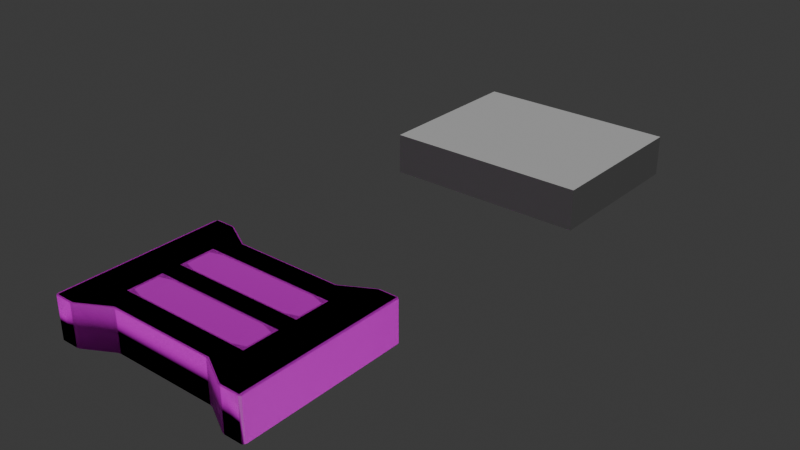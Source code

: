# Source: FM-006_IronCast.blend  (saved by Blender 4.2.67; exported with 4.5.12 LTS)
import bpy
from mathutils import Matrix  # noqa: F401  (used for matrix-valued properties, if any)

bpy.ops.wm.read_factory_settings(use_empty=True)
scene = bpy.context.scene
scene.name = 'Scene'

# ---- collections
col_collection = bpy.data.collections.new('Collection'); scene.collection.children.link(col_collection)
col_export = bpy.data.collections.new('Export'); scene.collection.children.link(col_export)

# ---- images (referenced by path relative to the original .blend; pixels are not part of the script)
import os
ASSET_DIR = os.environ.get("B2B_ASSET_DIR", "")  # directory of the original .blend (textures are referenced by path, not embedded)
HERE = os.path.dirname(os.path.abspath(__file__))  # packed textures are extracted next to this script under _unpacked/

def load_image(name, relpath, width, height, colorspace="sRGB"):
    """Load a texture the original file referenced (path relative to the .blend, or extracted next to this script)."""
    p = next((c for c in (os.path.join(HERE, relpath), os.path.join(ASSET_DIR, relpath)) if relpath and os.path.exists(c)), "")
    if p:
        img = bpy.data.images.load(p, check_existing=True)
        img.name = name
    else:  # same state as the original file: an image datablock whose file is absent (Cycles renders it pink)
        img = bpy.data.images.new(name, width, height)
        img.source = "FILE"
        img.filepath = "//" + (relpath or name)
    img.colorspace_settings.name = colorspace
    return img
img_metalmachinarytrimdiffuse_png = load_image('MetalMachinaryTrimDiffuse.png', 'MetalMachinaryTrimDiffuse.png', 1024, 1024, 'sRGB')

# ---- materials (node trees are filled in below, after node groups)
mat_material_001 = bpy.data.materials.new('Material.001')
mat_material = bpy.data.materials.new('Material')

# ---- material node trees
mat_material_001.use_nodes = True; mat_material_001.node_tree.nodes.clear()
_N = mat_material_001.node_tree.nodes; _L = mat_material_001.node_tree.links
n0 = _N.new('ShaderNodeTexImage'); n0.name = 'Image Texture'; n0.location = (-253, 155)
n0.image = img_metalmachinarytrimdiffuse_png
n1 = _N.new('ShaderNodeBsdfPrincipled'); n1.name = 'Principled BSDF'; n1.location = (22, 175)
n2 = _N.new('ShaderNodeOutputMaterial'); n2.name = 'Material Output'; n2.location = (326, 174)
_L.new(n0.outputs[0], n1.inputs[0])
_L.new(n1.outputs[0], n2.inputs[0])
n2.is_active_output = True
mat_material.use_nodes = True; mat_material.node_tree.nodes.clear()
_N = mat_material.node_tree.nodes; _L = mat_material.node_tree.links
n0 = _N.new('ShaderNodeBsdfPrincipled'); n0.name = 'Principled BSDF'; n0.location = (10, 300)
n1 = _N.new('ShaderNodeOutputMaterial'); n1.name = 'Material Output'; n1.location = (300, 300)
n2 = _N.new('ShaderNodeTexImage'); n2.name = 'Image Texture'; n2.location = (-350, 231)
n2.image = img_metalmachinarytrimdiffuse_png
_L.new(n0.outputs[0], n1.inputs[0])
_L.new(n2.outputs[0], n0.inputs[0])
n1.is_active_output = True

# ---- world
world_world = bpy.data.worlds.new('World'); scene.world = world_world
world_world.use_nodes = True; world_world.node_tree.nodes.clear()
_N = world_world.node_tree.nodes; _L = world_world.node_tree.links
n0 = _N.new('ShaderNodeOutputWorld'); n0.name = 'World Output'; n0.location = (300, 300)
n1 = _N.new('ShaderNodeBackground'); n1.name = 'Background'; n1.location = (10, 300)
n1.inputs[0].default_value = (0.05088, 0.05088, 0.05088, 1.0)
_L.new(n1.outputs[0], n0.inputs[0])
n0.is_active_output = True
world_world.color = (0.05088, 0.05088, 0.05088)
world_world.sun_shadow_jitter_overblur = 0.0

# ---- lights
light_sun = bpy.data.lights.new('Sun', 'SUN')
light_sun.energy = 1.0

# ---- meshes
me_cube = bpy.data.meshes.new('Cube')
me_cube.from_pydata([(-1.0, -1.0, 1.192e-07), (-1.0, -1.0, 2.0), (-1.0, 1.0, 1.192e-07), (-1.0, 1.0, 2.0), (1.0, -1.0, 1.192e-07), (1.0, -1.0, 2.0), (1.0, 1.0, 1.192e-07), (1.0, 1.0, 2.0)], [], [(0, 1, 3, 2), (2, 3, 7, 6), (6, 7, 5, 4), (4, 5, 1, 0), (2, 6, 4, 0), (7, 3, 1, 5)])
_uv = me_cube.uv_layers.new(name='UVMap')
_uv.uv.foreach_set('vector', [0.375, 0.0, 0.625, 0.0, 0.625, 0.25, 0.375, 0.25, 0.375, 0.25, 0.625, 0.25, 0.625, 0.5, 0.375, 0.5, 0.375, 0.5, 0.625, 0.5, 0.625, 0.75, 0.375, 0.75, 0.375, 0.75, 0.625, 0.75, 0.625, 1.0, 0.375, 1.0, 0.125, 0.5, 0.375, 0.5, 0.375, 0.75, 0.125, 0.75, 0.625, 0.5, 0.875, 0.5, 0.875, 0.75, 0.625, 0.75])
me_cube.update()
me_cube_002 = bpy.data.meshes.new('Cube.002')
me_cube_002.from_pydata([(-0.98, 0.6, 1.192e-07), (-0.98, 0.2, 1.192e-07), (-0.98, -0.2, 1.192e-07), (-0.98, -0.6, 1.192e-07), (-1.0, -0.588, 0.02), (-1.0, -0.196, 0.02), (-1.0, 0.196, 0.02), (-1.0, 0.588, 0.02), (-0.98, -0.6, 2.0), (-0.98, -0.2, 2.0), (-0.98, 0.2, 2.0), (-0.98, 0.6, 2.0), (-1.0, 0.588, 1.98), (-1.0, 0.196, 1.98), (-1.0, -0.196, 1.98), (-1.0, -0.588, 1.98), (0.98, -0.6, 1.192e-07), (0.98, -0.2, 1.192e-07), (0.98, 0.2, 1.192e-07), (0.98, 0.6, 1.192e-07), (1.0, 0.588, 0.02), (1.0, 0.196, 0.02), (1.0, -0.196, 0.02), (1.0, -0.588, 0.02), (0.98, 0.6, 2.0), (0.98, 0.2, 2.0), (0.98, -0.2, 2.0), (0.98, -0.6, 2.0), (1.0, -0.588, 1.98), (1.0, -0.196, 1.98), (1.0, 0.196, 1.98), (1.0, 0.588, 1.98), (-0.7975, 0.6, 1.192e-07), (-0.7975, 0.2, 1.192e-07), (-0.7975, -0.2, 1.192e-07), (-0.7975, -0.6, 1.192e-07), (-0.5096, 0.48, 1.192e-07), (-0.5096, 0.16, 1.192e-07), (-0.5096, -0.16, 1.192e-07), (-0.5096, -0.48, 1.192e-07), (0.5096, 0.48, 1.192e-07), (0.5096, 0.16, 1.192e-07), (0.5096, -0.16, 1.192e-07), (0.5096, -0.48, 1.192e-07), (0.7975, 0.6, 1.192e-07), (0.7975, 0.2, 1.192e-07), (0.7975, -0.2, 1.192e-07), (0.7975, -0.6, 1.192e-07), (0.7975, 0.6, 2.0), (0.7975, 0.2, 2.0), (0.7975, -0.2, 2.0), (0.7975, -0.6, 2.0), (-0.7975, 0.6, 2.0), (-0.7975, 0.2, 2.0), (-0.7975, -0.2, 2.0), (-0.7975, -0.6, 2.0), (-0.785, -0.9913, 0.01531), (-0.8128, -1.0, 0.01579), (-0.7975, -0.9836, 1.192e-07), (-0.4943, -0.8, 0.01531), (-0.5222, -0.8087, 0.01531), (-0.5096, -0.7836, 1.192e-07), (0.4943, -0.8, 0.01531), (0.5096, -0.7836, 1.192e-07), (0.5222, -0.8087, 0.01531), (0.785, -0.9913, 0.01531), (0.7975, -0.9836, 1.192e-07), (0.8128, -1.0, 0.01579), (0.785, 0.9913, 0.01531), (0.8128, 1.0, 0.01579), (0.7975, 0.9836, 1.192e-07), (0.5096, 0.7836, 1.192e-07), (0.4943, 0.8, 0.01531), (0.5222, 0.8087, 0.01531), (-0.5222, 0.8087, 0.01531), (-0.4943, 0.8, 0.01531), (-0.5096, 0.7836, 1.192e-07), (-0.8128, 1.0, 0.01579), (-0.785, 0.9913, 0.01531), (-0.7975, 0.9836, 1.192e-07), (-0.98, -0.9837, 1.192e-07), (-0.98, -1.0, 0.01581), (-1.0, -0.9592, 0.02), (-1.0, -0.98, 0.04084), (-0.98, -0.9837, 1.388e-07), (-0.98, -1.0, 0.01583), (-1.0, -0.98, 0.04084), (-1.0, -0.9592, 0.02), (-0.98, -1.0, 1.984), (-0.98, -0.9837, 2.0), (-1.0, -0.98, 1.959), (-1.0, -0.9592, 1.98), (-0.98, -0.9837, 2.0), (-1.0, -0.9592, 1.98), (-1.0, -0.98, 1.959), (-0.98, -1.0, 1.984), (-1.0, 0.98, 0.04084), (-1.0, 0.9592, 0.02), (-0.98, 0.9837, 1.192e-07), (-0.98, 1.0, 0.01581), (-0.98, 1.0, 0.01583), (-0.98, 0.9837, 1.451e-07), (-1.0, 0.9592, 0.02), (-1.0, 0.98, 0.04084), (-0.98, 0.9837, 2.0), (-0.98, 1.0, 1.984), (-1.0, 0.9592, 1.98), (-1.0, 0.98, 1.959), (-0.98, 0.9837, 2.0), (-0.98, 1.0, 1.984), (-1.0, 0.98, 1.959), (-1.0, 0.9592, 1.98), (1.0, -0.98, 0.04084), (1.0, -0.9592, 0.02), (0.98, -0.9837, 1.192e-07), (0.98, -1.0, 0.01581), (0.98, -1.0, 0.01583), (0.98, -0.9837, 1.451e-07), (1.0, -0.9592, 0.02), (1.0, -0.98, 0.04084), (0.98, -1.0, 1.984), (0.98, -0.9837, 2.0), (1.0, -0.9592, 1.98), (1.0, -0.98, 1.959), (0.98, -0.9837, 2.0), (0.98, -1.0, 1.984), (1.0, -0.98, 1.959), (1.0, -0.9592, 1.98), (1.0, 0.9592, 0.02), (1.0, 0.98, 0.04084), (0.98, 0.9837, 1.192e-07), (0.98, 1.0, 0.01581), (1.0, 0.9592, 0.02), (0.98, 0.9837, 1.383e-07), (0.98, 1.0, 0.01583), (1.0, 0.98, 0.04084), (1.0, 0.98, 1.959), (1.0, 0.9592, 1.98), (0.98, 1.0, 1.984), (0.98, 0.9837, 2.0), (1.0, 0.9592, 1.98), (1.0, 0.98, 1.959), (0.98, 1.0, 1.984), (0.98, 0.9837, 2.0), (0.8128, -1.0, 1.984), (0.7975, -0.9836, 2.0), (0.785, -0.9913, 1.985), (0.4943, -0.8, 1.985), (0.5222, -0.8087, 1.985), (0.5096, -0.7836, 2.0), (-0.5222, -0.8087, 1.985), (-0.4943, -0.8, 1.985), (-0.5096, -0.7836, 2.0), (-0.785, -0.9913, 1.985), (-0.7975, -0.9836, 2.0), (-0.8128, -1.0, 1.984), (0.8128, 1.0, 1.984), (0.785, 0.9913, 1.985), (0.7975, 0.9836, 2.0), (0.5222, 0.8087, 1.985), (0.4943, 0.8, 1.985), (0.5096, 0.7836, 2.0), (-0.4943, 0.8, 1.985), (-0.5222, 0.8087, 1.985), (-0.5096, 0.7836, 2.0), (-0.7975, 0.9836, 2.0), (-0.785, 0.9913, 1.985), (-0.8128, 1.0, 1.984), (-1.0, -0.588, 0.02), (-0.98, -0.6, 1.383e-07), (-1.0, -0.196, 0.02), (-0.98, -0.2, 1.39e-07), (-1.0, 0.196, 0.02), (-0.98, 0.2, 1.397e-07), (-0.98, 0.6, 1.388e-07), (-1.0, 0.588, 0.02), (-1.0, 0.588, 1.98), (-0.98, 0.6, 2.0), (-1.0, 0.196, 1.98), (-0.98, 0.2, 2.0), (-1.0, -0.196, 1.98), (-0.98, -0.2, 2.0), (-0.98, -0.6, 2.0), (-1.0, -0.588, 1.98), (1.0, 0.588, 0.02), (0.98, 0.6, 1.383e-07), (1.0, 0.196, 0.02), (0.98, 0.2, 1.39e-07), (1.0, -0.196, 0.02), (0.98, -0.2, 1.397e-07), (0.98, -0.6, 1.388e-07), (1.0, -0.588, 0.02), (1.0, -0.588, 1.98), (0.98, -0.6, 2.0), (1.0, -0.196, 1.98), (0.98, -0.2, 2.0), (1.0, 0.196, 1.98), (0.98, 0.2, 2.0), (0.98, 0.6, 2.0), (1.0, 0.588, 1.98), (0.6115, 0.4647, 1.985), (0.6299, 0.5304, 2.0), (0.4943, 0.512, 1.985), (0.6115, 0.1753, 1.985), (0.4943, 0.128, 1.985), (0.6299, 0.1096, 2.0), (0.6115, -0.1753, 1.985), (0.6299, -0.1096, 2.0), (0.4943, -0.128, 1.985), (0.6115, -0.4647, 1.985), (0.4943, -0.512, 1.985), (0.6299, -0.5304, 2.0), (-0.6115, 0.4647, 1.985), (-0.4943, 0.512, 1.985), (-0.6299, 0.5304, 2.0), (-0.6115, 0.1753, 1.985), (-0.6299, 0.1096, 2.0), (-0.4943, 0.128, 1.985), (-0.6115, -0.1753, 1.985), (-0.4943, -0.128, 1.985), (-0.6299, -0.1096, 2.0), (-0.6115, -0.4647, 1.985), (-0.6299, -0.5304, 2.0), (-0.4943, -0.512, 1.985), (0.5096, 0.4647, 1.985), (0.4943, 0.48, 1.985), (0.4943, 0.4647, 1.969), (0.5096, 0.1753, 1.985), (0.4943, 0.1753, 1.969), (0.4943, 0.16, 1.985), (0.5096, -0.1753, 1.985), (0.4943, -0.16, 1.985), (0.4943, -0.1753, 1.969), (0.5096, -0.4647, 1.985), (0.4943, -0.4647, 1.969), (0.4943, -0.48, 1.985), (-0.5096, 0.4647, 1.985), (-0.4943, 0.4647, 1.969), (-0.4943, 0.48, 1.985), (-0.5096, 0.1753, 1.985), (-0.4943, 0.16, 1.985), (-0.4943, 0.1753, 1.969), (-0.5096, -0.1753, 1.985), (-0.4943, -0.1753, 1.969), (-0.4943, -0.16, 1.985), (-0.5096, -0.4647, 1.985), (-0.4943, -0.48, 1.985), (-0.4943, -0.4647, 1.969)], [], [(62, 147, 151, 59), (126, 119, 112, 123), (35, 39, 61, 58), (93, 183, 15, 91), (110, 103, 96, 107), (76, 71, 40, 36), (81, 88, 95, 85), (89, 8, 182, 92), (86, 94, 90, 83), (82, 83, 90, 91, 15, 4), (176, 111, 106, 12), (118, 191, 23, 113), (165, 104, 11, 52), (98, 0, 174, 101), (184, 132, 128, 20), (140, 199, 31, 137), (142, 134, 131, 138), (19, 130, 133, 185), (192, 127, 122, 28), (128, 129, 136, 137, 31, 20), (27, 51, 145, 121), (114, 16, 190, 117), (71, 70, 44, 40), (57, 155, 88, 81), (65, 146, 148, 64), (115, 120, 144, 67), (3, 80, 84, 169), (98, 79, 32, 0), (79, 76, 36, 32), (70, 130, 19, 44), (27, 121, 124, 193), (211, 222, 152, 149), (222, 55, 154, 152), (158, 161, 201, 48), (47, 16, 114, 66), (43, 47, 66, 63), (39, 43, 63, 61), (3, 35, 58, 80), (2, 3, 169, 171), (216, 53, 54, 220), (218, 221, 245, 242), (226, 237, 241, 228), (164, 165, 52, 214), (49, 205, 207, 50), (217, 204, 229, 240), (223, 210, 235, 246), (161, 164, 214, 201), (202, 213, 238, 225), (205, 216, 220, 207), (208, 219, 244, 231), (51, 211, 149, 145), (24, 48, 49, 25), (25, 49, 50, 26), (26, 50, 51, 27), (73, 159, 157, 68), (40, 44, 45, 41), (41, 45, 46, 42), (42, 46, 47, 43), (75, 162, 160, 72), (36, 40, 41, 37), (37, 41, 42, 38), (38, 42, 43, 39), (78, 166, 163, 74), (32, 36, 37, 33), (33, 37, 38, 34), (34, 38, 39, 35), (69, 156, 138, 131), (44, 19, 18, 45), (45, 18, 17, 46), (46, 17, 16, 47), (139, 24, 198, 143), (48, 201, 205, 49), (24, 25, 197, 198), (25, 26, 195, 197), (139, 158, 48, 24), (199, 196, 30, 31), (196, 194, 29, 30), (194, 192, 28, 29), (23, 28, 122, 123, 112, 113), (26, 27, 193, 195), (16, 17, 189, 190), (17, 18, 187, 189), (120, 115, 116, 125), (191, 188, 22, 23), (188, 186, 21, 22), (186, 184, 20, 21), (102, 175, 7, 97), (18, 19, 185, 187), (8, 9, 181, 182), (9, 10, 179, 181), (55, 8, 89, 154), (183, 180, 14, 15), (180, 178, 13, 14), (178, 176, 12, 13), (7, 12, 106, 107, 96, 97), (10, 11, 177, 179), (0, 1, 173, 174), (1, 2, 171, 173), (105, 99, 100, 109), (175, 172, 6, 7), (172, 170, 5, 6), (170, 168, 4, 5), (168, 87, 82, 4), (4, 15, 14, 5), (5, 14, 13, 6), (6, 13, 12, 7), (11, 104, 108, 177), (52, 11, 10, 53), (53, 10, 9, 54), (54, 9, 8, 55), (99, 105, 167, 77), (0, 32, 33, 1), (1, 33, 34, 2), (2, 34, 35, 3), (136, 129, 135, 141), (20, 31, 30, 21), (21, 30, 29, 22), (22, 29, 28, 23), (232, 243, 247, 234), (212, 215, 239, 236), (50, 207, 211, 51), (209, 206, 230, 233), (220, 54, 55, 222), (203, 200, 224, 227), (214, 52, 53, 216), (56, 57, 58), (59, 60, 61), (62, 63, 64), (65, 66, 67), (68, 69, 70), (71, 72, 73), (74, 75, 76), (77, 78, 79), (84, 85, 86, 87), (92, 93, 94, 95), (100, 101, 102, 103), (108, 109, 110, 111), (116, 117, 118, 119), (124, 125, 126, 127), (132, 133, 134, 135), (140, 141, 142, 143), (144, 145, 146), (147, 148, 149), (150, 151, 152), (153, 154, 155), (156, 157, 158), (159, 160, 161), (162, 163, 164), (165, 166, 167), (200, 201, 202), (203, 204, 205), (206, 207, 208), (209, 210, 211), (212, 213, 214), (215, 216, 217), (218, 219, 220), (221, 222, 223), (224, 225, 226), (227, 228, 229), (230, 231, 232), (233, 234, 235), (236, 237, 238), (239, 240, 241), (242, 243, 244), (245, 246, 247), (152, 154, 153, 150), (149, 152, 151, 147), (121, 145, 144, 120), (62, 59, 61, 63), (65, 64, 63, 66), (115, 67, 66, 114), (99, 77, 79, 98), (73, 68, 70, 71), (78, 74, 76, 79), (75, 72, 71, 76), (145, 149, 148, 146), (60, 56, 58, 61), (100, 99, 98, 101), (81, 85, 84, 80), (175, 102, 101, 174), (96, 103, 102, 97), (86, 83, 82, 87), (89, 92, 95, 88), (94, 86, 85, 95), (93, 91, 90, 94), (105, 109, 108, 104), (183, 93, 92, 182), (110, 107, 106, 111), (103, 110, 109, 100), (140, 137, 136, 141), (128, 132, 135, 129), (134, 142, 141, 135), (139, 143, 142, 138), (133, 130, 131, 134), (116, 115, 114, 117), (191, 118, 117, 190), (112, 119, 118, 113), (120, 125, 124, 121), (199, 140, 143, 198), (126, 123, 122, 127), (119, 126, 125, 116), (69, 131, 130, 70), (57, 81, 80, 58), (154, 89, 88, 155), (167, 105, 104, 165), (138, 156, 158, 139), (157, 159, 161, 158), (160, 162, 164, 161), (163, 166, 165, 164), (166, 78, 77, 167), (162, 75, 74, 163), (159, 73, 72, 160), (156, 69, 68, 157), (146, 65, 67, 144), (147, 62, 64, 148), (150, 60, 59, 151), (155, 57, 56, 153), (87, 168, 169, 84), (168, 170, 171, 169), (170, 172, 173, 171), (172, 175, 174, 173), (111, 176, 177, 108), (176, 178, 179, 177), (178, 180, 181, 179), (180, 183, 182, 181), (132, 184, 185, 133), (184, 186, 187, 185), (186, 188, 189, 187), (188, 191, 190, 189), (127, 192, 193, 124), (192, 194, 195, 193), (194, 196, 197, 195), (196, 199, 198, 197), (200, 203, 205, 201), (206, 209, 211, 207), (214, 216, 215, 212), (220, 222, 221, 218), (213, 202, 201, 214), (216, 205, 204, 217), (219, 208, 207, 220), (222, 211, 210, 223), (226, 228, 227, 224), (232, 234, 233, 230), (236, 239, 241, 237), (242, 245, 247, 243), (237, 226, 225, 238), (240, 229, 228, 241), (243, 232, 231, 244), (246, 235, 234, 247), (208, 231, 230, 206), (235, 210, 209, 233), (202, 225, 224, 200), (229, 204, 203, 227), (245, 221, 223, 246), (239, 215, 217, 240), (218, 242, 244, 219), (212, 236, 238, 213), (60, 150, 153, 56)])
me_cube_002.polygons.foreach_set('use_smooth', [True] * 258)
_uv = me_cube_002.uv_layers.new(name='UVMap')
_uv.uv.foreach_set('vector', [0.7672, 0.5286, 0.7675, 0.7245, 0.6691, 0.7246, 0.6689, 0.5288, 0.818, 0.7216, 0.8178, 0.5308, 0.8178, 0.5334, 0.818, 0.7189, 1.183, 0.7139, 1.173, 0.689, 1.203, 0.6889, 1.222, 0.7138, 0.6168, 0.7243, 0.5798, 0.7243, 0.6091, 0.7243, 0.646, 0.7242, 0.4239, 0.7225, 0.4236, 0.5318, 0.4236, 0.5318, 0.4239, 0.7225, 1.047, 0.6892, 1.047, 0.5891, 1.077, 0.589, 1.078, 0.6892, 0.6206, 0.5289, 0.6208, 0.7246, 0.6208, 0.7247, 0.6206, 0.5289, 0.6192, 0.7263, 0.581, 0.7263, 0.581, 0.7263, 0.6192, 0.7263, 0.6186, 0.5315, 0.6188, 0.7222, 0.6188, 0.7222, 0.6186, 0.5315, 0.6165, 0.5294, 0.6186, 0.5315, 0.6188, 0.7222, 0.6168, 0.7243, 0.5798, 0.7243, 0.5796, 0.5295, 0.5214, 0.7244, 0.426, 0.7245, 0.426, 0.7245, 0.4629, 0.7245, 0.8198, 0.5314, 0.8568, 0.5313, 0.8568, 0.5313, 0.8198, 0.5314, 0.4235, 0.7445, 0.4235, 0.7264, 0.4617, 0.7264, 0.4617, 0.7445, 0.4233, 0.5275, 0.4614, 0.5274, 0.4614, 0.5274, 0.4233, 0.5275, 0.9737, 0.5311, 1.011, 0.5311, 1.011, 0.5311, 0.9737, 0.5311, 1.005, 0.7232, 0.9692, 0.7233, 0.9739, 0.7207, 1.011, 0.7206, 1.015, 0.7237, 1.015, 0.5279, 1.015, 0.5279, 1.015, 0.7237, 1.065, 0.5428, 1.027, 0.5429, 1.027, 0.5429, 1.065, 0.5428, 0.8618, 0.7235, 0.826, 0.7235, 0.82, 0.7209, 0.857, 0.7209, 1.011, 0.5311, 1.013, 0.5331, 1.013, 0.7186, 1.011, 0.7206, 0.9739, 0.7207, 0.9737, 0.5311, 0.1776, 0.7159, 0.1775, 0.6978, 0.2047, 0.6974, 0.2157, 0.7159, 1.223, 0.5424, 1.185, 0.5425, 1.185, 0.5425, 1.223, 0.5424, 1.047, 0.5891, 1.027, 0.5608, 1.065, 0.5607, 1.077, 0.589, 0.6372, 0.5289, 0.6375, 0.7246, 0.6208, 0.7246, 0.6206, 0.5289, 0.7961, 0.5286, 0.7964, 0.7245, 0.7702, 0.7245, 0.77, 0.5286, 0.8157, 0.5285, 0.8159, 0.7241, 0.7992, 0.7244, 0.7989, 0.5286, 0.5808, 0.5271, 0.6189, 0.527, 0.6189, 0.527, 0.5808, 0.5271, 0.4233, 0.5275, 0.4232, 0.5095, 0.4614, 0.5094, 0.4614, 0.5274, 1.026, 0.7142, 1.047, 0.6892, 1.078, 0.6892, 1.064, 0.7141, 1.027, 0.5608, 1.027, 0.5429, 1.065, 0.5428, 1.065, 0.5607, 0.1776, 0.7159, 0.2157, 0.7159, 0.2157, 0.7159, 0.1776, 0.7159, 0.1706, 0.6811, 0.1706, 0.5558, 0.1947, 0.5674, 0.1947, 0.6688, 0.1706, 0.5558, 0.1775, 0.5405, 0.2047, 0.5402, 0.1947, 0.5674, 0.02003, 0.6978, 0.03991, 0.6692, 0.06511, 0.6811, 0.05819, 0.6978, 1.185, 0.5605, 1.185, 0.5425, 1.223, 0.5424, 1.223, 0.5604, 1.173, 0.5888, 1.185, 0.5605, 1.223, 0.5604, 1.203, 0.5887, 1.173, 0.689, 1.173, 0.5888, 1.203, 0.5887, 1.203, 0.6889, 0.5808, 0.5271, 0.5807, 0.5092, 0.6189, 0.5091, 0.6189, 0.527, 0.541, 0.5272, 0.5808, 0.5271, 0.5808, 0.5271, 0.541, 0.5272, 0.1069, 0.5558, 0.09792, 0.5406, 0.1377, 0.5406, 0.1287, 0.5558, 0.1877, 0.2931, 0.1877, 0.3216, 0.1514, 0.3216, 0.1513, 0.2931, 0.05212, 0.2928, 0.1496, 0.2928, 0.1496, 0.3214, 0.05212, 0.3214, 0.03988, 0.5678, 0.01997, 0.5406, 0.05813, 0.5406, 0.06506, 0.5558, 0.09797, 0.6978, 0.107, 0.6811, 0.1288, 0.6811, 0.1378, 0.6978, 0.1496, 0.3594, 0.05212, 0.3594, 0.05212, 0.3229, 0.1496, 0.3229, 0.1499, 0.3597, 0.05245, 0.3598, 0.05243, 0.3233, 0.1499, 0.3232, 0.03991, 0.6692, 0.03988, 0.5678, 0.06506, 0.5558, 0.06511, 0.6811, 0.05212, 0.2548, 0.1496, 0.2548, 0.1496, 0.2913, 0.05212, 0.2913, 0.107, 0.6811, 0.1069, 0.5558, 0.1287, 0.5558, 0.1288, 0.6811, 0.05238, 0.2551, 0.1498, 0.255, 0.1498, 0.2915, 0.0524, 0.2916, 0.1775, 0.6978, 0.1706, 0.6811, 0.1947, 0.6688, 0.2047, 0.6974, 0.05819, 0.716, 0.05819, 0.6978, 0.09797, 0.6978, 0.09798, 0.716, 0.09798, 0.716, 0.09797, 0.6978, 0.1378, 0.6978, 0.1378, 0.7159, 0.1378, 0.7159, 0.1378, 0.6978, 0.1775, 0.6978, 0.1776, 0.7159, 0.2722, 0.5293, 0.2725, 0.7252, 0.2463, 0.7252, 0.2461, 0.5293, 1.077, 0.589, 1.065, 0.5607, 1.105, 0.5606, 1.109, 0.5889, 1.109, 0.5889, 1.105, 0.5606, 1.145, 0.5605, 1.141, 0.5889, 1.141, 0.5889, 1.145, 0.5605, 1.185, 0.5605, 1.173, 0.5888, 0.3733, 0.5292, 0.3736, 0.7251, 0.2753, 0.7252, 0.275, 0.5293, 1.078, 0.6892, 1.077, 0.589, 1.109, 0.5889, 1.11, 0.6891, 1.11, 0.6891, 1.109, 0.5889, 1.141, 0.5889, 1.141, 0.689, 1.141, 0.689, 1.141, 0.5889, 1.173, 0.5888, 1.173, 0.689, 0.4022, 0.5291, 0.4025, 0.725, 0.3764, 0.7251, 0.3761, 0.5292, 1.064, 0.7141, 1.078, 0.6892, 1.11, 0.6891, 1.104, 0.714, 1.104, 0.714, 1.11, 0.6891, 1.141, 0.689, 1.144, 0.7139, 1.144, 0.7139, 1.141, 0.689, 1.173, 0.689, 1.183, 0.7139, 0.2433, 0.5294, 0.2436, 0.7252, 0.2269, 0.7252, 0.2267, 0.5294, 1.065, 0.5607, 1.065, 0.5428, 1.105, 0.5427, 1.105, 0.5606, 1.105, 0.5606, 1.105, 0.5427, 1.145, 0.5426, 1.145, 0.5605, 1.145, 0.5605, 1.145, 0.5426, 1.185, 0.5425, 1.185, 0.5605, 0.02003, 0.716, 0.05819, 0.716, 0.05819, 0.716, 0.02003, 0.716, 0.05819, 0.6978, 0.06511, 0.6811, 0.107, 0.6811, 0.09797, 0.6978, 0.05819, 0.716, 0.09798, 0.716, 0.09798, 0.716, 0.05819, 0.716, 0.09798, 0.716, 0.1378, 0.7159, 0.1378, 0.7159, 0.09798, 0.716, 0.02003, 0.716, 0.02003, 0.6978, 0.05819, 0.6978, 0.05819, 0.716, 0.9692, 0.7233, 0.9334, 0.7234, 0.9349, 0.7207, 0.9739, 0.7207, 0.9334, 0.7234, 0.8976, 0.7234, 0.8959, 0.7208, 0.9349, 0.7207, 0.8976, 0.7234, 0.8618, 0.7235, 0.857, 0.7209, 0.8959, 0.7208, 0.8568, 0.5313, 0.857, 0.7209, 0.82, 0.7209, 0.818, 0.7189, 0.8178, 0.5334, 0.8198, 0.5314, 0.1378, 0.7159, 0.1776, 0.7159, 0.1776, 0.7159, 0.1378, 0.7159, 1.185, 0.5425, 1.145, 0.5426, 1.145, 0.5426, 1.185, 0.5425, 1.145, 0.5426, 1.105, 0.5427, 1.105, 0.5427, 1.145, 0.5426, 0.8159, 0.7241, 0.8157, 0.5285, 0.8157, 0.5285, 0.8159, 0.7241, 0.8568, 0.5313, 0.8957, 0.5313, 0.8957, 0.5313, 0.8568, 0.5313, 0.8957, 0.5313, 0.9347, 0.5312, 0.9347, 0.5312, 0.8957, 0.5313, 0.9347, 0.5312, 0.9737, 0.5311, 0.9737, 0.5311, 0.9347, 0.5312, 0.4257, 0.5297, 0.4626, 0.5297, 0.4626, 0.5296, 0.4257, 0.5297, 1.105, 0.5427, 1.065, 0.5428, 1.065, 0.5428, 1.105, 0.5427, 0.581, 0.7263, 0.5413, 0.7263, 0.5413, 0.7263, 0.581, 0.7263, 0.5413, 0.7263, 0.5015, 0.7264, 0.5015, 0.7264, 0.5413, 0.7263, 0.581, 0.7445, 0.581, 0.7263, 0.6192, 0.7263, 0.6082, 0.7441, 0.5214, 0.7244, 0.5214, 0.7244, 0.5409, 0.7244, 0.5798, 0.7243, 0.5214, 0.7244, 0.5214, 0.7244, 0.5019, 0.7244, 0.5409, 0.7244, 0.5214, 0.7244, 0.5214, 0.7244, 0.4629, 0.7245, 0.5019, 0.7244, 0.4626, 0.5296, 0.4629, 0.7245, 0.426, 0.7245, 0.4239, 0.7225, 0.4236, 0.5318, 0.4257, 0.5297, 0.5015, 0.7264, 0.4617, 0.7264, 0.4617, 0.7264, 0.5015, 0.7264, 0.4614, 0.5274, 0.5012, 0.5273, 0.5012, 0.5273, 0.4614, 0.5274, 0.5012, 0.5273, 0.541, 0.5272, 0.541, 0.5272, 0.5012, 0.5273, 0.4219, 0.7249, 0.4216, 0.5292, 0.4216, 0.5292, 0.4219, 0.7249, 0.4626, 0.5297, 0.5016, 0.5296, 0.5016, 0.5296, 0.4626, 0.5296, 0.5016, 0.5296, 0.5406, 0.5295, 0.5406, 0.5295, 0.5016, 0.5296, 0.5406, 0.5295, 0.5796, 0.5294, 0.5796, 0.5295, 0.5406, 0.5295, 0.5796, 0.5294, 0.6165, 0.5295, 0.6165, 0.5294, 0.5796, 0.5295, 0.5796, 0.5295, 0.5798, 0.7243, 0.5409, 0.7244, 0.5406, 0.5295, 0.5406, 0.5295, 0.5409, 0.7244, 0.5019, 0.7244, 0.5016, 0.5296, 0.5016, 0.5296, 0.5019, 0.7244, 0.4629, 0.7245, 0.4626, 0.5296, 0.4617, 0.7264, 0.4235, 0.7264, 0.4235, 0.7264, 0.4617, 0.7264, 0.4617, 0.7445, 0.4617, 0.7264, 0.5015, 0.7264, 0.5015, 0.7445, 0.5015, 0.7445, 0.5015, 0.7264, 0.5413, 0.7263, 0.5413, 0.7445, 0.5413, 0.7445, 0.5413, 0.7263, 0.581, 0.7263, 0.581, 0.7445, 0.4216, 0.5292, 0.4219, 0.7249, 0.4053, 0.725, 0.405, 0.5292, 0.4614, 0.5274, 0.4614, 0.5094, 0.5012, 0.5094, 0.5012, 0.5273, 0.5012, 0.5273, 0.5012, 0.5094, 0.541, 0.5093, 0.541, 0.5272, 0.541, 0.5272, 0.541, 0.5093, 0.5807, 0.5092, 0.5808, 0.5271, 1.013, 0.7186, 1.013, 0.5331, 1.013, 0.5331, 1.013, 0.7186, 0.9737, 0.5311, 0.9739, 0.7207, 0.9349, 0.7207, 0.9347, 0.5312, 0.9347, 0.5312, 0.9349, 0.7207, 0.8959, 0.7208, 0.8957, 0.5313, 0.8957, 0.5313, 0.8959, 0.7208, 0.857, 0.7209, 0.8568, 0.5313, 0.05241, 0.2932, 0.1498, 0.2931, 0.1499, 0.3216, 0.05243, 0.3217, 0.1874, 0.2929, 0.1874, 0.3214, 0.1511, 0.3214, 0.1511, 0.2928, 0.1378, 0.6978, 0.1288, 0.6811, 0.1706, 0.6811, 0.1775, 0.6978, 0.0146, 0.3217, 0.01459, 0.2932, 0.0509, 0.2932, 0.05092, 0.3217, 0.1287, 0.5558, 0.1377, 0.5406, 0.1775, 0.5405, 0.1706, 0.5558, 0.0143, 0.3213, 0.0143, 0.2928, 0.05061, 0.2928, 0.05061, 0.3214, 0.06506, 0.5558, 0.05813, 0.5406, 0.09792, 0.5406, 0.1069, 0.5558, 0.64, 0.5288, 0.6372, 0.5289, 0.6387, 0.5273, 1.205, 0.6876, 1.206, 0.6904, 1.203, 0.6889, 1.205, 0.5905, 1.203, 0.5887, 1.206, 0.5877, 0.7961, 0.5286, 0.7974, 0.5271, 0.7989, 0.5286, 0.2461, 0.5293, 0.2433, 0.5294, 0.2448, 0.5278, 1.047, 0.5891, 1.046, 0.5908, 1.045, 0.5881, 1.045, 0.6907, 1.046, 0.688, 1.047, 0.6892, 0.405, 0.5292, 0.4022, 0.5291, 0.4035, 0.5276, 0.6189, 0.5274, 0.6206, 0.5289, 0.6186, 0.5315, 0.6165, 0.5295, 0.6192, 0.7262, 0.6168, 0.7243, 0.6188, 0.7222, 0.6208, 0.7246, 0.4216, 0.5292, 0.4233, 0.5276, 0.4257, 0.5297, 0.4236, 0.5318, 0.4235, 0.7265, 0.4219, 0.7249, 0.4239, 0.7225, 0.426, 0.7245, 0.8158, 0.5305, 0.8174, 0.529, 0.8198, 0.5314, 0.8178, 0.5308, 0.8176, 0.7224, 0.816, 0.7209, 0.818, 0.7216, 0.82, 0.7209, 1.011, 0.5311, 1.013, 0.5287, 1.015, 0.5302, 1.013, 0.5331, 1.011, 0.7206, 1.013, 0.7186, 1.015, 0.7205, 1.013, 0.7221, 0.7992, 0.7244, 0.7976, 0.726, 0.7964, 0.7245, 0.7675, 0.7245, 0.7702, 0.7245, 0.769, 0.7361, 0.6664, 0.7247, 0.6691, 0.7246, 0.6676, 0.7362, 0.6402, 0.7247, 0.639, 0.7262, 0.6375, 0.7246, 0.2436, 0.7252, 0.2463, 0.7252, 0.2451, 0.7268, 0.03742, 0.6704, 0.03828, 0.6677, 0.03991, 0.6692, 0.03825, 0.5693, 0.03738, 0.5666, 0.03988, 0.5678, 0.4037, 0.7265, 0.4025, 0.725, 0.4053, 0.725, 0.07164, 0.6793, 0.06511, 0.6811, 0.06693, 0.6677, 0.1004, 0.6793, 0.1051, 0.6676, 0.107, 0.6811, 0.1353, 0.6793, 0.1288, 0.6811, 0.1306, 0.6676, 0.1641, 0.6793, 0.1688, 0.6676, 0.1706, 0.6811, 0.07159, 0.5577, 0.06689, 0.5693, 0.06506, 0.5558, 0.1004, 0.5576, 0.1069, 0.5558, 0.1051, 0.5693, 0.1353, 0.5576, 0.1306, 0.5693, 0.1287, 0.5558, 0.164, 0.5576, 0.1706, 0.5558, 0.1687, 0.5693, 0.05061, 0.2913, 0.05212, 0.2913, 0.05212, 0.2928, 0.05061, 0.3229, 0.05212, 0.3214, 0.05212, 0.3229, 0.0509, 0.2917, 0.0524, 0.2916, 0.05241, 0.2932, 0.05092, 0.3232, 0.05243, 0.3217, 0.05243, 0.3233, 0.1511, 0.2913, 0.1496, 0.2928, 0.1496, 0.2913, 0.1511, 0.3229, 0.1496, 0.3229, 0.1496, 0.3214, 0.1513, 0.2916, 0.1498, 0.2931, 0.1498, 0.2915, 0.1514, 0.3231, 0.1499, 0.3232, 0.1499, 0.3216, 0.6676, 0.7362, 0.639, 0.7262, 0.6402, 0.7247, 0.6664, 0.7247, 0.769, 0.7361, 0.6676, 0.7362, 0.6691, 0.7246, 0.7675, 0.7245, 0.2157, 0.7159, 0.2047, 0.6974, 0.2173, 0.6993, 0.2173, 0.7159, 1.205, 0.5905, 1.205, 0.6876, 1.203, 0.6889, 1.203, 0.5887, 1.224, 0.5618, 1.206, 0.5877, 1.203, 0.5887, 1.223, 0.5604, 1.225, 0.5427, 1.225, 0.5591, 1.223, 0.5604, 1.223, 0.5424, 0.4216, 0.5277, 0.4216, 0.5113, 0.4232, 0.5095, 0.4233, 0.5275, 1.045, 0.5881, 1.027, 0.5623, 1.027, 0.5608, 1.047, 0.5891, 0.4022, 0.5291, 0.3761, 0.5292, 0.3748, 0.5276, 0.4035, 0.5276, 1.046, 0.688, 1.046, 0.5908, 1.047, 0.5891, 1.047, 0.6892, 0.7976, 0.726, 0.769, 0.7361, 0.7702, 0.7245, 0.7964, 0.7245, 0.6661, 0.5288, 0.64, 0.5288, 0.6387, 0.5273, 0.6673, 0.5272, 0.4216, 0.5292, 0.4216, 0.5292, 0.4233, 0.5276, 0.4233, 0.5276, 0.6206, 0.5289, 0.6206, 0.5289, 0.6189, 0.5274, 0.6189, 0.5274, 0.4626, 0.5297, 0.4257, 0.5297, 0.4233, 0.5275, 0.4614, 0.5274, 0.4236, 0.5318, 0.4236, 0.5318, 0.4257, 0.5297, 0.4257, 0.5297, 0.6186, 0.5315, 0.6186, 0.5315, 0.6165, 0.5294, 0.6165, 0.5295, 0.6192, 0.7262, 0.6192, 0.7262, 0.6208, 0.7246, 0.6208, 0.7246, 0.6188, 0.7222, 0.6186, 0.5315, 0.6206, 0.5289, 0.6208, 0.7247, 0.6168, 0.7243, 0.6168, 0.7243, 0.6188, 0.7222, 0.6188, 0.7222, 0.4219, 0.7249, 0.4219, 0.7249, 0.4235, 0.7265, 0.4235, 0.7265, 0.5798, 0.7243, 0.6168, 0.7243, 0.6192, 0.7262, 0.581, 0.7263, 0.4239, 0.7225, 0.4239, 0.7225, 0.426, 0.7245, 0.426, 0.7245, 0.4236, 0.5318, 0.4239, 0.7225, 0.4219, 0.7249, 0.4216, 0.5292, 1.011, 0.7206, 1.011, 0.7206, 1.013, 0.7186, 1.013, 0.7186, 1.011, 0.5311, 1.011, 0.5311, 1.013, 0.5331, 1.013, 0.5331, 1.015, 0.5279, 1.015, 0.7237, 1.013, 0.7186, 1.013, 0.5331, 1.013, 0.7221, 1.013, 0.7221, 1.015, 0.7205, 1.015, 0.7205, 1.013, 0.5287, 1.013, 0.5287, 1.015, 0.5302, 1.015, 0.5302, 0.8158, 0.5305, 0.8158, 0.5305, 0.8174, 0.529, 0.8174, 0.529, 0.8568, 0.5313, 0.8198, 0.5314, 0.8174, 0.529, 0.8556, 0.5289, 0.8178, 0.5334, 0.8178, 0.5308, 0.8198, 0.5314, 0.8198, 0.5314, 0.816, 0.7209, 0.816, 0.7209, 0.8176, 0.7224, 0.8176, 0.7224, 0.05939, 0.718, 0.02247, 0.718, 0.02003, 0.716, 0.05819, 0.716, 0.818, 0.7216, 0.818, 0.7189, 0.82, 0.7209, 0.82, 0.7209, 0.8178, 0.5308, 0.818, 0.7216, 0.8159, 0.7241, 0.8157, 0.5285, 1.026, 0.5595, 1.026, 0.5431, 1.027, 0.5429, 1.027, 0.5608, 0.6205, 0.5108, 0.6206, 0.5273, 0.6189, 0.527, 0.6189, 0.5091, 0.6082, 0.7441, 0.6192, 0.7263, 0.6208, 0.7263, 0.6208, 0.7429, 0.4219, 0.743, 0.4219, 0.7264, 0.4235, 0.7264, 0.4235, 0.7445, 0.01841, 0.716, 0.0184, 0.6994, 0.02003, 0.6978, 0.02003, 0.716, 0.01927, 0.6966, 0.03742, 0.6704, 0.03991, 0.6692, 0.02003, 0.6978, 0.03828, 0.6677, 0.03825, 0.5693, 0.03988, 0.5678, 0.03991, 0.6692, 0.03738, 0.5666, 0.01921, 0.5404, 0.01997, 0.5406, 0.03988, 0.5678, 0.4025, 0.725, 0.4022, 0.5291, 0.405, 0.5292, 0.4053, 0.725, 0.3736, 0.7251, 0.3733, 0.5292, 0.3761, 0.5292, 0.3764, 0.7251, 0.2725, 0.7252, 0.2722, 0.5293, 0.275, 0.5293, 0.2753, 0.7252, 0.2436, 0.7252, 0.2433, 0.5294, 0.2461, 0.5293, 0.2463, 0.7252, 0.7964, 0.7245, 0.7961, 0.5286, 0.7989, 0.5286, 0.7992, 0.7244, 0.7675, 0.7245, 0.7672, 0.5286, 0.77, 0.5286, 0.7702, 0.7245, 0.6664, 0.7247, 0.6661, 0.5288, 0.6689, 0.5288, 0.6691, 0.7246, 0.6375, 0.7246, 0.6372, 0.5289, 0.64, 0.5288, 0.6402, 0.7247, 0.6165, 0.5295, 0.5796, 0.5294, 0.5808, 0.5271, 0.6189, 0.527, 0.5796, 0.5294, 0.5406, 0.5295, 0.541, 0.5272, 0.5808, 0.5271, 0.5406, 0.5295, 0.5016, 0.5296, 0.5012, 0.5273, 0.541, 0.5272, 0.5016, 0.5296, 0.4626, 0.5297, 0.4614, 0.5274, 0.5012, 0.5273, 0.426, 0.7245, 0.4629, 0.7244, 0.4617, 0.7264, 0.4235, 0.7265, 0.4629, 0.7244, 0.5019, 0.7244, 0.5015, 0.7264, 0.4617, 0.7264, 0.5019, 0.7244, 0.5409, 0.7244, 0.5413, 0.7263, 0.5015, 0.7264, 0.5409, 0.7244, 0.5798, 0.7243, 0.581, 0.7263, 0.5413, 0.7263, 1.011, 0.5311, 0.9737, 0.5311, 0.9749, 0.5287, 1.013, 0.5287, 0.9737, 0.5311, 0.9347, 0.5312, 0.9351, 0.5288, 0.9749, 0.5287, 0.9347, 0.5312, 0.8957, 0.5313, 0.8953, 0.5289, 0.9351, 0.5288, 0.8957, 0.5313, 0.8568, 0.5313, 0.8556, 0.5289, 0.8953, 0.5289, 0.2133, 0.7179, 0.1764, 0.7179, 0.1776, 0.7159, 0.2157, 0.7159, 0.1764, 0.7179, 0.1374, 0.7179, 0.1378, 0.7159, 0.1776, 0.7159, 0.1374, 0.7179, 0.09838, 0.7179, 0.09798, 0.716, 0.1378, 0.7159, 0.09838, 0.7179, 0.05939, 0.718, 0.05819, 0.716, 0.09798, 0.716, 0.07164, 0.6793, 0.1004, 0.6793, 0.107, 0.6811, 0.06511, 0.6811, 0.1353, 0.6793, 0.1641, 0.6793, 0.1706, 0.6811, 0.1288, 0.6811, 0.06506, 0.5558, 0.1069, 0.5558, 0.1004, 0.5576, 0.07159, 0.5577, 0.1287, 0.5558, 0.1706, 0.5558, 0.164, 0.5576, 0.1353, 0.5576, 0.06689, 0.5693, 0.06693, 0.6677, 0.06511, 0.6811, 0.06506, 0.5558, 0.1069, 0.5558, 0.107, 0.6811, 0.1051, 0.6676, 0.1051, 0.5693, 0.1306, 0.5693, 0.1306, 0.6676, 0.1288, 0.6811, 0.1287, 0.5558, 0.1706, 0.5558, 0.1706, 0.6811, 0.1688, 0.6676, 0.1687, 0.5693, 0.05212, 0.2928, 0.05212, 0.3214, 0.05061, 0.3214, 0.05061, 0.2928, 0.05241, 0.2932, 0.05243, 0.3217, 0.05092, 0.3217, 0.0509, 0.2932, 0.1511, 0.2928, 0.1511, 0.3214, 0.1496, 0.3214, 0.1496, 0.2928, 0.1513, 0.2931, 0.1514, 0.3216, 0.1499, 0.3216, 0.1498, 0.2931, 0.1496, 0.2928, 0.05212, 0.2928, 0.05212, 0.2913, 0.1496, 0.2913, 0.1496, 0.3229, 0.05212, 0.3229, 0.05212, 0.3214, 0.1496, 0.3214, 0.1498, 0.2931, 0.05241, 0.2932, 0.0524, 0.2916, 0.1498, 0.2915, 0.1499, 0.3232, 0.05243, 0.3233, 0.05243, 0.3217, 0.1499, 0.3216, 0.05238, 0.2551, 0.0524, 0.2916, 0.0509, 0.2917, 0.04083, 0.2553, 0.05243, 0.3233, 0.05245, 0.3598, 0.0409, 0.3596, 0.05092, 0.3232, 0.05212, 0.2548, 0.05212, 0.2913, 0.05061, 0.2913, 0.04057, 0.255, 0.05212, 0.3229, 0.05212, 0.3594, 0.04057, 0.3592, 0.05061, 0.3229, 0.1514, 0.3231, 0.1614, 0.3595, 0.1499, 0.3597, 0.1499, 0.3232, 0.1511, 0.3229, 0.1611, 0.3592, 0.1496, 0.3594, 0.1496, 0.3229, 0.1614, 0.2552, 0.1513, 0.2916, 0.1498, 0.2915, 0.1498, 0.255, 0.1611, 0.255, 0.1511, 0.2913, 0.1496, 0.2913, 0.1496, 0.2548, 0.6661, 0.5288, 0.6664, 0.7247, 0.6402, 0.7247, 0.64, 0.5288])
me_cube_002.materials.append(mat_material_001)
me_cube_002.update()
me_cube_001 = bpy.data.meshes.new('Cube.001')
me_cube_001.from_pydata([(-0.98, 0.6, 1.192e-07), (-0.98, 0.2, 1.192e-07), (-0.98, -0.2, 1.192e-07), (-0.98, -0.6, 1.192e-07), (-1.0, -0.588, 0.02), (-1.0, -0.196, 0.02), (-1.0, 0.196, 0.02), (-1.0, 0.588, 0.02), (-0.98, -0.6, 2.0), (-0.98, -0.2, 2.0), (-0.98, 0.2, 2.0), (-0.98, 0.6, 2.0), (-1.0, 0.588, 1.98), (-1.0, 0.196, 1.98), (-1.0, -0.196, 1.98), (-1.0, -0.588, 1.98), (0.98, -0.6, 1.192e-07), (0.98, -0.2, 1.192e-07), (0.98, 0.2, 1.192e-07), (0.98, 0.6, 1.192e-07), (1.0, 0.588, 0.02), (1.0, 0.196, 0.02), (1.0, -0.196, 0.02), (1.0, -0.588, 0.02), (0.98, 0.6, 2.0), (0.98, 0.2, 2.0), (0.98, -0.2, 2.0), (0.98, -0.6, 2.0), (1.0, -0.588, 1.98), (1.0, -0.196, 1.98), (1.0, 0.196, 1.98), (1.0, 0.588, 1.98), (-0.7975, 0.6, 1.192e-07), (-0.7975, 0.2, 1.192e-07), (-0.7975, -0.2, 1.192e-07), (-0.7975, -0.6, 1.192e-07), (-0.5096, 0.48, 1.192e-07), (-0.5096, 0.16, 1.192e-07), (-0.5096, -0.16, 1.192e-07), (-0.5096, -0.48, 1.192e-07), (0.5096, 0.48, 1.192e-07), (0.5096, 0.16, 1.192e-07), (0.5096, -0.16, 1.192e-07), (0.5096, -0.48, 1.192e-07), (0.7975, 0.6, 1.192e-07), (0.7975, 0.2, 1.192e-07), (0.7975, -0.2, 1.192e-07), (0.7975, -0.6, 1.192e-07), (0.7975, 0.6, 2.0), (0.7975, 0.2, 2.0), (0.7975, -0.2, 2.0), (0.7975, -0.6, 2.0), (-0.7975, 0.6, 2.0), (-0.7975, 0.2, 2.0), (-0.7975, -0.2, 2.0), (-0.7975, -0.6, 2.0), (-0.785, -0.9913, 0.01531), (-0.8128, -1.0, 0.01579), (-0.7975, -0.9836, 1.192e-07), (-0.4943, -0.8, 0.01531), (-0.5222, -0.8087, 0.01531), (-0.5096, -0.7836, 1.192e-07), (0.4943, -0.8, 0.01531), (0.5096, -0.7836, 1.192e-07), (0.5222, -0.8087, 0.01531), (0.785, -0.9913, 0.01531), (0.7975, -0.9836, 1.192e-07), (0.8128, -1.0, 0.01579), (0.785, 0.9913, 0.01531), (0.8128, 1.0, 0.01579), (0.7975, 0.9836, 1.192e-07), (0.5096, 0.7836, 1.192e-07), (0.4943, 0.8, 0.01531), (0.5222, 0.8087, 0.01531), (-0.5222, 0.8087, 0.01531), (-0.4943, 0.8, 0.01531), (-0.5096, 0.7836, 1.192e-07), (-0.8128, 1.0, 0.01579), (-0.785, 0.9913, 0.01531), (-0.7975, 0.9836, 1.192e-07), (-0.98, -0.9837, 1.192e-07), (-0.98, -1.0, 0.01581), (-1.0, -0.9592, 0.02), (-1.0, -0.98, 0.04084), (-0.98, -0.9837, 1.388e-07), (-0.98, -1.0, 0.01583), (-1.0, -0.98, 0.04084), (-1.0, -0.9592, 0.02), (-0.98, -1.0, 1.984), (-0.98, -0.9837, 2.0), (-1.0, -0.98, 1.959), (-1.0, -0.9592, 1.98), (-0.98, -0.9837, 2.0), (-1.0, -0.9592, 1.98), (-1.0, -0.98, 1.959), (-0.98, -1.0, 1.984), (-1.0, 0.98, 0.04084), (-1.0, 0.9592, 0.02), (-0.98, 0.9837, 1.192e-07), (-0.98, 1.0, 0.01581), (-0.98, 1.0, 0.01583), (-0.98, 0.9837, 1.451e-07), (-1.0, 0.9592, 0.02), (-1.0, 0.98, 0.04084), (-0.98, 0.9837, 2.0), (-0.98, 1.0, 1.984), (-1.0, 0.9592, 1.98), (-1.0, 0.98, 1.959), (-0.98, 0.9837, 2.0), (-0.98, 1.0, 1.984), (-1.0, 0.98, 1.959), (-1.0, 0.9592, 1.98), (1.0, -0.98, 0.04084), (1.0, -0.9592, 0.02), (0.98, -0.9837, 1.192e-07), (0.98, -1.0, 0.01581), (0.98, -1.0, 0.01583), (0.98, -0.9837, 1.451e-07), (1.0, -0.9592, 0.02), (1.0, -0.98, 0.04084), (0.98, -1.0, 1.984), (0.98, -0.9837, 2.0), (1.0, -0.9592, 1.98), (1.0, -0.98, 1.959), (0.98, -0.9837, 2.0), (0.98, -1.0, 1.984), (1.0, -0.98, 1.959), (1.0, -0.9592, 1.98), (1.0, 0.9592, 0.02), (1.0, 0.98, 0.04084), (0.98, 0.9837, 1.192e-07), (0.98, 1.0, 0.01581), (1.0, 0.9592, 0.02), (0.98, 0.9837, 1.383e-07), (0.98, 1.0, 0.01583), (1.0, 0.98, 0.04084), (1.0, 0.98, 1.959), (1.0, 0.9592, 1.98), (0.98, 1.0, 1.984), (0.98, 0.9837, 2.0), (1.0, 0.9592, 1.98), (1.0, 0.98, 1.959), (0.98, 1.0, 1.984), (0.98, 0.9837, 2.0), (0.8128, -1.0, 1.984), (0.7975, -0.9836, 2.0), (0.785, -0.9913, 1.985), (0.4943, -0.8, 1.985), (0.5222, -0.8087, 1.985), (0.5096, -0.7836, 2.0), (-0.5222, -0.8087, 1.985), (-0.4943, -0.8, 1.985), (-0.5096, -0.7836, 2.0), (-0.785, -0.9913, 1.985), (-0.7975, -0.9836, 2.0), (-0.8128, -1.0, 1.984), (0.8128, 1.0, 1.984), (0.785, 0.9913, 1.985), (0.7975, 0.9836, 2.0), (0.5222, 0.8087, 1.985), (0.4943, 0.8, 1.985), (0.5096, 0.7836, 2.0), (-0.4943, 0.8, 1.985), (-0.5222, 0.8087, 1.985), (-0.5096, 0.7836, 2.0), (-0.7975, 0.9836, 2.0), (-0.785, 0.9913, 1.985), (-0.8128, 1.0, 1.984), (-1.0, -0.588, 0.02), (-0.98, -0.6, 1.383e-07), (-1.0, -0.196, 0.02), (-0.98, -0.2, 1.39e-07), (-1.0, 0.196, 0.02), (-0.98, 0.2, 1.397e-07), (-0.98, 0.6, 1.388e-07), (-1.0, 0.588, 0.02), (-1.0, 0.588, 1.98), (-0.98, 0.6, 2.0), (-1.0, 0.196, 1.98), (-0.98, 0.2, 2.0), (-1.0, -0.196, 1.98), (-0.98, -0.2, 2.0), (-0.98, -0.6, 2.0), (-1.0, -0.588, 1.98), (1.0, 0.588, 0.02), (0.98, 0.6, 1.383e-07), (1.0, 0.196, 0.02), (0.98, 0.2, 1.39e-07), (1.0, -0.196, 0.02), (0.98, -0.2, 1.397e-07), (0.98, -0.6, 1.388e-07), (1.0, -0.588, 0.02), (1.0, -0.588, 1.98), (0.98, -0.6, 2.0), (1.0, -0.196, 1.98), (0.98, -0.2, 2.0), (1.0, 0.196, 1.98), (0.98, 0.2, 2.0), (0.98, 0.6, 2.0), (1.0, 0.588, 1.98), (0.6115, 0.4647, 1.985), (0.6299, 0.5304, 2.0), (0.4943, 0.512, 1.985), (0.6115, 0.1753, 1.985), (0.4943, 0.128, 1.985), (0.6299, 0.1096, 2.0), (0.6115, -0.1753, 1.985), (0.6299, -0.1096, 2.0), (0.4943, -0.128, 1.985), (0.6115, -0.4647, 1.985), (0.4943, -0.512, 1.985), (0.6299, -0.5304, 2.0), (-0.6115, 0.4647, 1.985), (-0.4943, 0.512, 1.985), (-0.6299, 0.5304, 2.0), (-0.6115, 0.1753, 1.985), (-0.6299, 0.1096, 2.0), (-0.4943, 0.128, 1.985), (-0.6115, -0.1753, 1.985), (-0.4943, -0.128, 1.985), (-0.6299, -0.1096, 2.0), (-0.6115, -0.4647, 1.985), (-0.6299, -0.5304, 2.0), (-0.4943, -0.512, 1.985), (0.5096, 0.4647, 1.615), (0.4943, 0.48, 1.615), (0.4943, 0.4647, 1.6), (0.5096, 0.1753, 1.615), (0.4943, 0.1753, 1.6), (0.4943, 0.16, 1.615), (0.5096, -0.1753, 1.615), (0.4943, -0.16, 1.615), (0.4943, -0.1753, 1.6), (0.5096, -0.4647, 1.615), (0.4943, -0.4647, 1.6), (0.4943, -0.48, 1.615), (-0.5096, 0.4647, 1.615), (-0.4943, 0.4647, 1.6), (-0.4943, 0.48, 1.615), (-0.5096, 0.1753, 1.615), (-0.4943, 0.16, 1.615), (-0.4943, 0.1753, 1.6), (-0.5096, -0.1753, 1.615), (-0.4943, -0.1753, 1.6), (-0.4943, -0.16, 1.615), (-0.5096, -0.4647, 1.615), (-0.4943, -0.48, 1.615), (-0.4943, -0.4647, 1.6)], [], [(62, 147, 151, 59), (126, 119, 112, 123), (35, 39, 61, 58), (93, 183, 15, 91), (110, 103, 96, 107), (76, 71, 40, 36), (81, 88, 95, 85), (89, 8, 182, 92), (86, 94, 90, 83), (82, 83, 90, 91, 15, 4), (176, 111, 106, 12), (118, 191, 23, 113), (165, 104, 11, 52), (98, 0, 174, 101), (184, 132, 128, 20), (140, 199, 31, 137), (142, 134, 131, 138), (19, 130, 133, 185), (192, 127, 122, 28), (128, 129, 136, 137, 31, 20), (27, 51, 145, 121), (114, 16, 190, 117), (71, 70, 44, 40), (57, 155, 88, 81), (65, 146, 148, 64), (115, 120, 144, 67), (3, 80, 84, 169), (98, 79, 32, 0), (79, 76, 36, 32), (70, 130, 19, 44), (27, 121, 124, 193), (211, 222, 152, 149), (222, 55, 154, 152), (158, 161, 201, 48), (47, 16, 114, 66), (43, 47, 66, 63), (39, 43, 63, 61), (3, 35, 58, 80), (2, 3, 169, 171), (216, 53, 54, 220), (218, 221, 245, 242), (226, 237, 241, 228), (164, 165, 52, 214), (49, 205, 207, 50), (217, 204, 229, 240), (223, 210, 235, 246), (161, 164, 214, 201), (202, 213, 238, 225), (205, 216, 220, 207), (208, 219, 244, 231), (51, 211, 149, 145), (24, 48, 49, 25), (25, 49, 50, 26), (26, 50, 51, 27), (73, 159, 157, 68), (40, 44, 45, 41), (41, 45, 46, 42), (42, 46, 47, 43), (75, 162, 160, 72), (36, 40, 41, 37), (37, 41, 42, 38), (38, 42, 43, 39), (78, 166, 163, 74), (32, 36, 37, 33), (33, 37, 38, 34), (34, 38, 39, 35), (69, 156, 138, 131), (44, 19, 18, 45), (45, 18, 17, 46), (46, 17, 16, 47), (139, 24, 198, 143), (48, 201, 205, 49), (24, 25, 197, 198), (25, 26, 195, 197), (139, 158, 48, 24), (199, 196, 30, 31), (196, 194, 29, 30), (194, 192, 28, 29), (23, 28, 122, 123, 112, 113), (26, 27, 193, 195), (16, 17, 189, 190), (17, 18, 187, 189), (120, 115, 116, 125), (191, 188, 22, 23), (188, 186, 21, 22), (186, 184, 20, 21), (102, 175, 7, 97), (18, 19, 185, 187), (8, 9, 181, 182), (9, 10, 179, 181), (55, 8, 89, 154), (183, 180, 14, 15), (180, 178, 13, 14), (178, 176, 12, 13), (7, 12, 106, 107, 96, 97), (10, 11, 177, 179), (0, 1, 173, 174), (1, 2, 171, 173), (105, 99, 100, 109), (175, 172, 6, 7), (172, 170, 5, 6), (170, 168, 4, 5), (168, 87, 82, 4), (4, 15, 14, 5), (5, 14, 13, 6), (6, 13, 12, 7), (11, 104, 108, 177), (52, 11, 10, 53), (53, 10, 9, 54), (54, 9, 8, 55), (99, 105, 167, 77), (0, 32, 33, 1), (1, 33, 34, 2), (2, 34, 35, 3), (136, 129, 135, 141), (20, 31, 30, 21), (21, 30, 29, 22), (22, 29, 28, 23), (232, 243, 247, 234), (212, 215, 239, 236), (50, 207, 211, 51), (209, 206, 230, 233), (220, 54, 55, 222), (203, 200, 224, 227), (214, 52, 53, 216), (56, 57, 58), (59, 60, 61), (62, 63, 64), (65, 66, 67), (68, 69, 70), (71, 72, 73), (74, 75, 76), (77, 78, 79), (84, 85, 86, 87), (92, 93, 94, 95), (100, 101, 102, 103), (108, 109, 110, 111), (116, 117, 118, 119), (124, 125, 126, 127), (132, 133, 134, 135), (140, 141, 142, 143), (144, 145, 146), (147, 148, 149), (150, 151, 152), (153, 154, 155), (156, 157, 158), (159, 160, 161), (162, 163, 164), (165, 166, 167), (200, 201, 202), (203, 204, 205), (206, 207, 208), (209, 210, 211), (212, 213, 214), (215, 216, 217), (218, 219, 220), (221, 222, 223), (224, 225, 226), (227, 228, 229), (230, 231, 232), (233, 234, 235), (236, 237, 238), (239, 240, 241), (242, 243, 244), (245, 246, 247), (152, 154, 153, 150), (149, 152, 151, 147), (121, 145, 144, 120), (62, 59, 61, 63), (65, 64, 63, 66), (115, 67, 66, 114), (99, 77, 79, 98), (73, 68, 70, 71), (78, 74, 76, 79), (75, 72, 71, 76), (145, 149, 148, 146), (60, 56, 58, 61), (100, 99, 98, 101), (81, 85, 84, 80), (175, 102, 101, 174), (96, 103, 102, 97), (86, 83, 82, 87), (89, 92, 95, 88), (94, 86, 85, 95), (93, 91, 90, 94), (105, 109, 108, 104), (183, 93, 92, 182), (110, 107, 106, 111), (103, 110, 109, 100), (140, 137, 136, 141), (128, 132, 135, 129), (134, 142, 141, 135), (139, 143, 142, 138), (133, 130, 131, 134), (116, 115, 114, 117), (191, 118, 117, 190), (112, 119, 118, 113), (120, 125, 124, 121), (199, 140, 143, 198), (126, 123, 122, 127), (119, 126, 125, 116), (69, 131, 130, 70), (57, 81, 80, 58), (154, 89, 88, 155), (167, 105, 104, 165), (138, 156, 158, 139), (157, 159, 161, 158), (160, 162, 164, 161), (163, 166, 165, 164), (166, 78, 77, 167), (162, 75, 74, 163), (159, 73, 72, 160), (156, 69, 68, 157), (146, 65, 67, 144), (147, 62, 64, 148), (150, 60, 59, 151), (155, 57, 56, 153), (87, 168, 169, 84), (168, 170, 171, 169), (170, 172, 173, 171), (172, 175, 174, 173), (111, 176, 177, 108), (176, 178, 179, 177), (178, 180, 181, 179), (180, 183, 182, 181), (132, 184, 185, 133), (184, 186, 187, 185), (186, 188, 189, 187), (188, 191, 190, 189), (127, 192, 193, 124), (192, 194, 195, 193), (194, 196, 197, 195), (196, 199, 198, 197), (200, 203, 205, 201), (206, 209, 211, 207), (214, 216, 215, 212), (220, 222, 221, 218), (213, 202, 201, 214), (216, 205, 204, 217), (219, 208, 207, 220), (222, 211, 210, 223), (226, 228, 227, 224), (232, 234, 233, 230), (236, 239, 241, 237), (242, 245, 247, 243), (237, 226, 225, 238), (240, 229, 228, 241), (243, 232, 231, 244), (246, 235, 234, 247), (208, 231, 230, 206), (235, 210, 209, 233), (202, 225, 224, 200), (229, 204, 203, 227), (245, 221, 223, 246), (239, 215, 217, 240), (218, 242, 244, 219), (212, 236, 238, 213), (60, 150, 153, 56)])
me_cube_001.polygons.foreach_set('use_smooth', [True] * 258)
_uv = me_cube_001.uv_layers.new(name='UVMap')
_uv.uv.foreach_set('vector', [0.7672, 0.5286, 0.7675, 0.7245, 0.6691, 0.7246, 0.6689, 0.5288, 0.818, 0.7216, 0.8178, 0.5308, 0.8178, 0.5334, 0.818, 0.7189, 1.183, 0.7139, 1.173, 0.689, 1.203, 0.6889, 1.222, 0.7138, 0.6168, 0.7243, 0.5798, 0.7243, 0.6091, 0.7243, 0.646, 0.7242, 0.4239, 0.7225, 0.4236, 0.5318, 0.4236, 0.5318, 0.4239, 0.7225, 1.047, 0.6892, 1.047, 0.5891, 1.077, 0.589, 1.078, 0.6892, 0.6206, 0.5289, 0.6208, 0.7246, 0.6208, 0.7247, 0.6206, 0.5289, 0.6192, 0.7263, 0.581, 0.7263, 0.581, 0.7263, 0.6192, 0.7263, 0.6186, 0.5315, 0.6188, 0.7222, 0.6188, 0.7222, 0.6186, 0.5315, 0.6165, 0.5294, 0.6186, 0.5315, 0.6188, 0.7222, 0.6168, 0.7243, 0.5798, 0.7243, 0.5796, 0.5295, 0.5214, 0.7244, 0.426, 0.7245, 0.426, 0.7245, 0.4629, 0.7245, 0.8198, 0.5314, 0.8568, 0.5313, 0.8568, 0.5313, 0.8198, 0.5314, 0.4235, 0.7445, 0.4235, 0.7264, 0.4617, 0.7264, 0.4617, 0.7445, 0.4233, 0.5275, 0.4614, 0.5274, 0.4614, 0.5274, 0.4233, 0.5275, 0.9737, 0.5311, 1.011, 0.5311, 1.011, 0.5311, 0.9737, 0.5311, 1.005, 0.7232, 0.9692, 0.7233, 0.9739, 0.7207, 1.011, 0.7206, 1.015, 0.7237, 1.015, 0.5279, 1.015, 0.5279, 1.015, 0.7237, 1.065, 0.5428, 1.027, 0.5429, 1.027, 0.5429, 1.065, 0.5428, 0.8618, 0.7235, 0.826, 0.7235, 0.82, 0.7209, 0.857, 0.7209, 1.011, 0.5311, 1.013, 0.5331, 1.013, 0.7186, 1.011, 0.7206, 0.9739, 0.7207, 0.9737, 0.5311, 0.1776, 0.7159, 0.1775, 0.6978, 0.2047, 0.6974, 0.2157, 0.7159, 1.223, 0.5424, 1.185, 0.5425, 1.185, 0.5425, 1.223, 0.5424, 1.047, 0.5891, 1.027, 0.5608, 1.065, 0.5607, 1.077, 0.589, 0.6372, 0.5289, 0.6375, 0.7246, 0.6208, 0.7246, 0.6206, 0.5289, 0.7961, 0.5286, 0.7964, 0.7245, 0.7702, 0.7245, 0.77, 0.5286, 0.8157, 0.5285, 0.8159, 0.7241, 0.7992, 0.7244, 0.7989, 0.5286, 0.5808, 0.5271, 0.6189, 0.527, 0.6189, 0.527, 0.5808, 0.5271, 0.4233, 0.5275, 0.4232, 0.5095, 0.4614, 0.5094, 0.4614, 0.5274, 1.026, 0.7142, 1.047, 0.6892, 1.078, 0.6892, 1.064, 0.7141, 1.027, 0.5608, 1.027, 0.5429, 1.065, 0.5428, 1.065, 0.5607, 0.1776, 0.7159, 0.2157, 0.7159, 0.2157, 0.7159, 0.1776, 0.7159, 0.1706, 0.6811, 0.1706, 0.5558, 0.1947, 0.5674, 0.1947, 0.6688, 0.1706, 0.5558, 0.1775, 0.5405, 0.2047, 0.5402, 0.1947, 0.5674, 0.02003, 0.6978, 0.03991, 0.6692, 0.06511, 0.6811, 0.05819, 0.6978, 1.185, 0.5605, 1.185, 0.5425, 1.223, 0.5424, 1.223, 0.5604, 1.173, 0.5888, 1.185, 0.5605, 1.223, 0.5604, 1.203, 0.5887, 1.173, 0.689, 1.173, 0.5888, 1.203, 0.5887, 1.203, 0.6889, 0.5808, 0.5271, 0.5807, 0.5092, 0.6189, 0.5091, 0.6189, 0.527, 0.541, 0.5272, 0.5808, 0.5271, 0.5808, 0.5271, 0.541, 0.5272, 0.1069, 0.5558, 0.09792, 0.5406, 0.1377, 0.5406, 0.1287, 0.5558, 1.42, 0.6212, 1.42, 0.6497, 1.384, 0.6497, 1.384, 0.6212, 1.285, 0.621, 1.382, 0.621, 1.382, 0.6495, 1.285, 0.6495, 0.03988, 0.5678, 0.01997, 0.5406, 0.05813, 0.5406, 0.06506, 0.5558, 0.09797, 0.6978, 0.107, 0.6811, 0.1288, 0.6811, 0.1378, 0.6978, 1.382, 0.6876, 1.285, 0.6876, 1.285, 0.651, 1.382, 0.651, 1.382, 0.6878, 1.285, 0.6879, 1.285, 0.6514, 1.382, 0.6513, 0.03991, 0.6692, 0.03988, 0.5678, 0.06506, 0.5558, 0.06511, 0.6811, 1.285, 0.5829, 1.382, 0.5829, 1.382, 0.6194, 1.285, 0.6194, 0.107, 0.6811, 0.1069, 0.5558, 0.1287, 0.5558, 0.1288, 0.6811, 1.285, 0.5832, 1.382, 0.5832, 1.382, 0.6197, 1.285, 0.6197, 0.1775, 0.6978, 0.1706, 0.6811, 0.1947, 0.6688, 0.2047, 0.6974, 0.05819, 0.716, 0.05819, 0.6978, 0.09797, 0.6978, 0.09798, 0.716, 0.09798, 0.716, 0.09797, 0.6978, 0.1378, 0.6978, 0.1378, 0.7159, 0.1378, 0.7159, 0.1378, 0.6978, 0.1775, 0.6978, 0.1776, 0.7159, 0.2722, 0.5293, 0.2725, 0.7252, 0.2463, 0.7252, 0.2461, 0.5293, 1.077, 0.589, 1.065, 0.5607, 1.105, 0.5606, 1.109, 0.5889, 1.109, 0.5889, 1.105, 0.5606, 1.145, 0.5605, 1.141, 0.5889, 1.141, 0.5889, 1.145, 0.5605, 1.185, 0.5605, 1.173, 0.5888, 0.3733, 0.5292, 0.3736, 0.7251, 0.2753, 0.7252, 0.275, 0.5293, 1.078, 0.6892, 1.077, 0.589, 1.109, 0.5889, 1.11, 0.6891, 1.11, 0.6891, 1.109, 0.5889, 1.141, 0.5889, 1.141, 0.689, 1.141, 0.689, 1.141, 0.5889, 1.173, 0.5888, 1.173, 0.689, 0.4022, 0.5291, 0.4025, 0.725, 0.3764, 0.7251, 0.3761, 0.5292, 1.064, 0.7141, 1.078, 0.6892, 1.11, 0.6891, 1.104, 0.714, 1.104, 0.714, 1.11, 0.6891, 1.141, 0.689, 1.144, 0.7139, 1.144, 0.7139, 1.141, 0.689, 1.173, 0.689, 1.183, 0.7139, 0.2433, 0.5294, 0.2436, 0.7252, 0.2269, 0.7252, 0.2267, 0.5294, 1.065, 0.5607, 1.065, 0.5428, 1.105, 0.5427, 1.105, 0.5606, 1.105, 0.5606, 1.105, 0.5427, 1.145, 0.5426, 1.145, 0.5605, 1.145, 0.5605, 1.145, 0.5426, 1.185, 0.5425, 1.185, 0.5605, 0.02003, 0.716, 0.05819, 0.716, 0.05819, 0.716, 0.02003, 0.716, 0.05819, 0.6978, 0.06511, 0.6811, 0.107, 0.6811, 0.09797, 0.6978, 0.05819, 0.716, 0.09798, 0.716, 0.09798, 0.716, 0.05819, 0.716, 0.09798, 0.716, 0.1378, 0.7159, 0.1378, 0.7159, 0.09798, 0.716, 0.02003, 0.716, 0.02003, 0.6978, 0.05819, 0.6978, 0.05819, 0.716, 0.9692, 0.7233, 0.9334, 0.7234, 0.9349, 0.7207, 0.9739, 0.7207, 0.9334, 0.7234, 0.8976, 0.7234, 0.8959, 0.7208, 0.9349, 0.7207, 0.8976, 0.7234, 0.8618, 0.7235, 0.857, 0.7209, 0.8959, 0.7208, 0.8568, 0.5313, 0.857, 0.7209, 0.82, 0.7209, 0.818, 0.7189, 0.8178, 0.5334, 0.8198, 0.5314, 0.1378, 0.7159, 0.1776, 0.7159, 0.1776, 0.7159, 0.1378, 0.7159, 1.185, 0.5425, 1.145, 0.5426, 1.145, 0.5426, 1.185, 0.5425, 1.145, 0.5426, 1.105, 0.5427, 1.105, 0.5427, 1.145, 0.5426, 0.8159, 0.7241, 0.8157, 0.5285, 0.8157, 0.5285, 0.8159, 0.7241, 0.8568, 0.5313, 0.8957, 0.5313, 0.8957, 0.5313, 0.8568, 0.5313, 0.8957, 0.5313, 0.9347, 0.5312, 0.9347, 0.5312, 0.8957, 0.5313, 0.9347, 0.5312, 0.9737, 0.5311, 0.9737, 0.5311, 0.9347, 0.5312, 0.4257, 0.5297, 0.4626, 0.5297, 0.4626, 0.5296, 0.4257, 0.5297, 1.105, 0.5427, 1.065, 0.5428, 1.065, 0.5428, 1.105, 0.5427, 0.581, 0.7263, 0.5413, 0.7263, 0.5413, 0.7263, 0.581, 0.7263, 0.5413, 0.7263, 0.5015, 0.7264, 0.5015, 0.7264, 0.5413, 0.7263, 0.581, 0.7445, 0.581, 0.7263, 0.6192, 0.7263, 0.6082, 0.7441, 0.5214, 0.7244, 0.5214, 0.7244, 0.5409, 0.7244, 0.5798, 0.7243, 0.5214, 0.7244, 0.5214, 0.7244, 0.5019, 0.7244, 0.5409, 0.7244, 0.5214, 0.7244, 0.5214, 0.7244, 0.4629, 0.7245, 0.5019, 0.7244, 0.4626, 0.5296, 0.4629, 0.7245, 0.426, 0.7245, 0.4239, 0.7225, 0.4236, 0.5318, 0.4257, 0.5297, 0.5015, 0.7264, 0.4617, 0.7264, 0.4617, 0.7264, 0.5015, 0.7264, 0.4614, 0.5274, 0.5012, 0.5273, 0.5012, 0.5273, 0.4614, 0.5274, 0.5012, 0.5273, 0.541, 0.5272, 0.541, 0.5272, 0.5012, 0.5273, 0.4219, 0.7249, 0.4216, 0.5292, 0.4216, 0.5292, 0.4219, 0.7249, 0.4626, 0.5297, 0.5016, 0.5296, 0.5016, 0.5296, 0.4626, 0.5296, 0.5016, 0.5296, 0.5406, 0.5295, 0.5406, 0.5295, 0.5016, 0.5296, 0.5406, 0.5295, 0.5796, 0.5294, 0.5796, 0.5295, 0.5406, 0.5295, 0.5796, 0.5294, 0.6165, 0.5295, 0.6165, 0.5294, 0.5796, 0.5295, 0.5796, 0.5295, 0.5798, 0.7243, 0.5409, 0.7244, 0.5406, 0.5295, 0.5406, 0.5295, 0.5409, 0.7244, 0.5019, 0.7244, 0.5016, 0.5296, 0.5016, 0.5296, 0.5019, 0.7244, 0.4629, 0.7245, 0.4626, 0.5296, 0.4617, 0.7264, 0.4235, 0.7264, 0.4235, 0.7264, 0.4617, 0.7264, 0.4617, 0.7445, 0.4617, 0.7264, 0.5015, 0.7264, 0.5015, 0.7445, 0.5015, 0.7445, 0.5015, 0.7264, 0.5413, 0.7263, 0.5413, 0.7445, 0.5413, 0.7445, 0.5413, 0.7263, 0.581, 0.7263, 0.581, 0.7445, 0.4216, 0.5292, 0.4219, 0.7249, 0.4053, 0.725, 0.405, 0.5292, 0.4614, 0.5274, 0.4614, 0.5094, 0.5012, 0.5094, 0.5012, 0.5273, 0.5012, 0.5273, 0.5012, 0.5094, 0.541, 0.5093, 0.541, 0.5272, 0.541, 0.5272, 0.541, 0.5093, 0.5807, 0.5092, 0.5808, 0.5271, 1.013, 0.7186, 1.013, 0.5331, 1.013, 0.5331, 1.013, 0.7186, 0.9737, 0.5311, 0.9739, 0.7207, 0.9349, 0.7207, 0.9347, 0.5312, 0.9347, 0.5312, 0.9349, 0.7207, 0.8959, 0.7208, 0.8957, 0.5313, 0.8957, 0.5313, 0.8959, 0.7208, 0.857, 0.7209, 0.8568, 0.5313, 1.285, 0.6213, 1.382, 0.6212, 1.382, 0.6497, 1.285, 0.6498, 1.42, 0.621, 1.42, 0.6495, 1.383, 0.6495, 1.383, 0.621, 0.1378, 0.6978, 0.1288, 0.6811, 0.1706, 0.6811, 0.1775, 0.6978, 1.247, 0.6498, 1.247, 0.6213, 1.283, 0.6213, 1.283, 0.6498, 0.1287, 0.5558, 0.1377, 0.5406, 0.1775, 0.5405, 0.1706, 0.5558, 1.247, 0.6495, 1.247, 0.6209, 1.283, 0.621, 1.283, 0.6495, 0.06506, 0.5558, 0.05813, 0.5406, 0.09792, 0.5406, 0.1069, 0.5558, 0.64, 0.5288, 0.6372, 0.5289, 0.6387, 0.5273, 1.205, 0.6876, 1.206, 0.6904, 1.203, 0.6889, 1.205, 0.5905, 1.203, 0.5887, 1.206, 0.5877, 0.7961, 0.5286, 0.7974, 0.5271, 0.7989, 0.5286, 0.2461, 0.5293, 0.2433, 0.5294, 0.2448, 0.5278, 1.047, 0.5891, 1.046, 0.5908, 1.045, 0.5881, 1.045, 0.6907, 1.046, 0.688, 1.047, 0.6892, 0.405, 0.5292, 0.4022, 0.5291, 0.4035, 0.5276, 0.6189, 0.5274, 0.6206, 0.5289, 0.6186, 0.5315, 0.6165, 0.5295, 0.6192, 0.7262, 0.6168, 0.7243, 0.6188, 0.7222, 0.6208, 0.7246, 0.4216, 0.5292, 0.4233, 0.5276, 0.4257, 0.5297, 0.4236, 0.5318, 0.4235, 0.7265, 0.4219, 0.7249, 0.4239, 0.7225, 0.426, 0.7245, 0.8158, 0.5305, 0.8174, 0.529, 0.8198, 0.5314, 0.8178, 0.5308, 0.8176, 0.7224, 0.816, 0.7209, 0.818, 0.7216, 0.82, 0.7209, 1.011, 0.5311, 1.013, 0.5287, 1.015, 0.5302, 1.013, 0.5331, 1.011, 0.7206, 1.013, 0.7186, 1.015, 0.7205, 1.013, 0.7221, 0.7992, 0.7244, 0.7976, 0.726, 0.7964, 0.7245, 0.7675, 0.7245, 0.7702, 0.7245, 0.769, 0.7361, 0.6664, 0.7247, 0.6691, 0.7246, 0.6676, 0.7362, 0.6402, 0.7247, 0.639, 0.7262, 0.6375, 0.7246, 0.2436, 0.7252, 0.2463, 0.7252, 0.2451, 0.7268, 0.03742, 0.6704, 0.03828, 0.6677, 0.03991, 0.6692, 0.03825, 0.5693, 0.03738, 0.5666, 0.03988, 0.5678, 0.4037, 0.7265, 0.4025, 0.725, 0.4053, 0.725, 0.07164, 0.6793, 0.06511, 0.6811, 0.06693, 0.6677, 0.1004, 0.6793, 0.1051, 0.6676, 0.107, 0.6811, 0.1353, 0.6793, 0.1288, 0.6811, 0.1306, 0.6676, 0.1641, 0.6793, 0.1688, 0.6676, 0.1706, 0.6811, 0.07159, 0.5577, 0.06689, 0.5693, 0.06506, 0.5558, 0.1004, 0.5576, 0.1069, 0.5558, 0.1051, 0.5693, 0.1353, 0.5576, 0.1306, 0.5693, 0.1287, 0.5558, 0.164, 0.5576, 0.1706, 0.5558, 0.1687, 0.5693, 1.283, 0.6195, 1.285, 0.6194, 1.285, 0.621, 1.283, 0.651, 1.285, 0.6495, 1.285, 0.651, 1.283, 0.6198, 1.285, 0.6197, 1.285, 0.6213, 1.283, 0.6513, 1.285, 0.6498, 1.285, 0.6514, 1.383, 0.6195, 1.382, 0.621, 1.382, 0.6194, 1.383, 0.651, 1.382, 0.651, 1.382, 0.6495, 1.384, 0.6197, 1.382, 0.6212, 1.382, 0.6197, 1.384, 0.6512, 1.382, 0.6513, 1.382, 0.6497, 0.6676, 0.7362, 0.639, 0.7262, 0.6402, 0.7247, 0.6664, 0.7247, 0.769, 0.7361, 0.6676, 0.7362, 0.6691, 0.7246, 0.7675, 0.7245, 0.2157, 0.7159, 0.2047, 0.6974, 0.2173, 0.6993, 0.2173, 0.7159, 1.205, 0.5905, 1.205, 0.6876, 1.203, 0.6889, 1.203, 0.5887, 1.224, 0.5618, 1.206, 0.5877, 1.203, 0.5887, 1.223, 0.5604, 1.225, 0.5427, 1.225, 0.5591, 1.223, 0.5604, 1.223, 0.5424, 0.4216, 0.5277, 0.4216, 0.5113, 0.4232, 0.5095, 0.4233, 0.5275, 1.045, 0.5881, 1.027, 0.5623, 1.027, 0.5608, 1.047, 0.5891, 0.4022, 0.5291, 0.3761, 0.5292, 0.3748, 0.5276, 0.4035, 0.5276, 1.046, 0.688, 1.046, 0.5908, 1.047, 0.5891, 1.047, 0.6892, 0.7976, 0.726, 0.769, 0.7361, 0.7702, 0.7245, 0.7964, 0.7245, 0.6661, 0.5288, 0.64, 0.5288, 0.6387, 0.5273, 0.6673, 0.5272, 0.4216, 0.5292, 0.4216, 0.5292, 0.4233, 0.5276, 0.4233, 0.5276, 0.6206, 0.5289, 0.6206, 0.5289, 0.6189, 0.5274, 0.6189, 0.5274, 0.4626, 0.5297, 0.4257, 0.5297, 0.4233, 0.5275, 0.4614, 0.5274, 0.4236, 0.5318, 0.4236, 0.5318, 0.4257, 0.5297, 0.4257, 0.5297, 0.6186, 0.5315, 0.6186, 0.5315, 0.6165, 0.5294, 0.6165, 0.5295, 0.6192, 0.7262, 0.6192, 0.7262, 0.6208, 0.7246, 0.6208, 0.7246, 0.6188, 0.7222, 0.6186, 0.5315, 0.6206, 0.5289, 0.6208, 0.7247, 0.6168, 0.7243, 0.6168, 0.7243, 0.6188, 0.7222, 0.6188, 0.7222, 0.4219, 0.7249, 0.4219, 0.7249, 0.4235, 0.7265, 0.4235, 0.7265, 0.5798, 0.7243, 0.6168, 0.7243, 0.6192, 0.7262, 0.581, 0.7263, 0.4239, 0.7225, 0.4239, 0.7225, 0.426, 0.7245, 0.426, 0.7245, 0.4236, 0.5318, 0.4239, 0.7225, 0.4219, 0.7249, 0.4216, 0.5292, 1.011, 0.7206, 1.011, 0.7206, 1.013, 0.7186, 1.013, 0.7186, 1.011, 0.5311, 1.011, 0.5311, 1.013, 0.5331, 1.013, 0.5331, 1.015, 0.5279, 1.015, 0.7237, 1.013, 0.7186, 1.013, 0.5331, 1.013, 0.7221, 1.013, 0.7221, 1.015, 0.7205, 1.015, 0.7205, 1.013, 0.5287, 1.013, 0.5287, 1.015, 0.5302, 1.015, 0.5302, 0.8158, 0.5305, 0.8158, 0.5305, 0.8174, 0.529, 0.8174, 0.529, 0.8568, 0.5313, 0.8198, 0.5314, 0.8174, 0.529, 0.8556, 0.5289, 0.8178, 0.5334, 0.8178, 0.5308, 0.8198, 0.5314, 0.8198, 0.5314, 0.816, 0.7209, 0.816, 0.7209, 0.8176, 0.7224, 0.8176, 0.7224, 0.05939, 0.718, 0.02247, 0.718, 0.02003, 0.716, 0.05819, 0.716, 0.818, 0.7216, 0.818, 0.7189, 0.82, 0.7209, 0.82, 0.7209, 0.8178, 0.5308, 0.818, 0.7216, 0.8159, 0.7241, 0.8157, 0.5285, 1.026, 0.5595, 1.026, 0.5431, 1.027, 0.5429, 1.027, 0.5608, 0.6205, 0.5108, 0.6206, 0.5273, 0.6189, 0.527, 0.6189, 0.5091, 0.6082, 0.7441, 0.6192, 0.7263, 0.6208, 0.7263, 0.6208, 0.7429, 0.4219, 0.743, 0.4219, 0.7264, 0.4235, 0.7264, 0.4235, 0.7445, 0.01841, 0.716, 0.0184, 0.6994, 0.02003, 0.6978, 0.02003, 0.716, 0.01927, 0.6966, 0.03742, 0.6704, 0.03991, 0.6692, 0.02003, 0.6978, 0.03828, 0.6677, 0.03825, 0.5693, 0.03988, 0.5678, 0.03991, 0.6692, 0.03738, 0.5666, 0.01921, 0.5404, 0.01997, 0.5406, 0.03988, 0.5678, 0.4025, 0.725, 0.4022, 0.5291, 0.405, 0.5292, 0.4053, 0.725, 0.3736, 0.7251, 0.3733, 0.5292, 0.3761, 0.5292, 0.3764, 0.7251, 0.2725, 0.7252, 0.2722, 0.5293, 0.275, 0.5293, 0.2753, 0.7252, 0.2436, 0.7252, 0.2433, 0.5294, 0.2461, 0.5293, 0.2463, 0.7252, 0.7964, 0.7245, 0.7961, 0.5286, 0.7989, 0.5286, 0.7992, 0.7244, 0.7675, 0.7245, 0.7672, 0.5286, 0.77, 0.5286, 0.7702, 0.7245, 0.6664, 0.7247, 0.6661, 0.5288, 0.6689, 0.5288, 0.6691, 0.7246, 0.6375, 0.7246, 0.6372, 0.5289, 0.64, 0.5288, 0.6402, 0.7247, 0.6165, 0.5295, 0.5796, 0.5294, 0.5808, 0.5271, 0.6189, 0.527, 0.5796, 0.5294, 0.5406, 0.5295, 0.541, 0.5272, 0.5808, 0.5271, 0.5406, 0.5295, 0.5016, 0.5296, 0.5012, 0.5273, 0.541, 0.5272, 0.5016, 0.5296, 0.4626, 0.5297, 0.4614, 0.5274, 0.5012, 0.5273, 0.426, 0.7245, 0.4629, 0.7244, 0.4617, 0.7264, 0.4235, 0.7265, 0.4629, 0.7244, 0.5019, 0.7244, 0.5015, 0.7264, 0.4617, 0.7264, 0.5019, 0.7244, 0.5409, 0.7244, 0.5413, 0.7263, 0.5015, 0.7264, 0.5409, 0.7244, 0.5798, 0.7243, 0.581, 0.7263, 0.5413, 0.7263, 1.011, 0.5311, 0.9737, 0.5311, 0.9749, 0.5287, 1.013, 0.5287, 0.9737, 0.5311, 0.9347, 0.5312, 0.9351, 0.5288, 0.9749, 0.5287, 0.9347, 0.5312, 0.8957, 0.5313, 0.8953, 0.5289, 0.9351, 0.5288, 0.8957, 0.5313, 0.8568, 0.5313, 0.8556, 0.5289, 0.8953, 0.5289, 0.2133, 0.7179, 0.1764, 0.7179, 0.1776, 0.7159, 0.2157, 0.7159, 0.1764, 0.7179, 0.1374, 0.7179, 0.1378, 0.7159, 0.1776, 0.7159, 0.1374, 0.7179, 0.09838, 0.7179, 0.09798, 0.716, 0.1378, 0.7159, 0.09838, 0.7179, 0.05939, 0.718, 0.05819, 0.716, 0.09798, 0.716, 0.07164, 0.6793, 0.1004, 0.6793, 0.107, 0.6811, 0.06511, 0.6811, 0.1353, 0.6793, 0.1641, 0.6793, 0.1706, 0.6811, 0.1288, 0.6811, 0.06506, 0.5558, 0.1069, 0.5558, 0.1004, 0.5576, 0.07159, 0.5577, 0.1287, 0.5558, 0.1706, 0.5558, 0.164, 0.5576, 0.1353, 0.5576, 0.06689, 0.5693, 0.06693, 0.6677, 0.06511, 0.6811, 0.06506, 0.5558, 0.1069, 0.5558, 0.107, 0.6811, 0.1051, 0.6676, 0.1051, 0.5693, 0.1306, 0.5693, 0.1306, 0.6676, 0.1288, 0.6811, 0.1287, 0.5558, 0.1706, 0.5558, 0.1706, 0.6811, 0.1688, 0.6676, 0.1687, 0.5693, 1.285, 0.621, 1.285, 0.6495, 1.283, 0.6495, 1.283, 0.621, 1.285, 0.6213, 1.285, 0.6498, 1.283, 0.6498, 1.283, 0.6213, 1.383, 0.621, 1.383, 0.6495, 1.382, 0.6495, 1.382, 0.621, 1.384, 0.6212, 1.384, 0.6497, 1.382, 0.6497, 1.382, 0.6212, 1.382, 0.621, 1.285, 0.621, 1.285, 0.6194, 1.382, 0.6194, 1.382, 0.651, 1.285, 0.651, 1.285, 0.6495, 1.382, 0.6495, 1.382, 0.6212, 1.285, 0.6213, 1.285, 0.6197, 1.382, 0.6197, 1.382, 0.6513, 1.285, 0.6514, 1.285, 0.6498, 1.382, 0.6497, 1.285, 0.5832, 1.285, 0.6197, 1.283, 0.6198, 1.273, 0.5834, 1.285, 0.6514, 1.285, 0.6879, 1.273, 0.6877, 1.283, 0.6513, 1.285, 0.5829, 1.285, 0.6194, 1.283, 0.6195, 1.273, 0.5831, 1.285, 0.651, 1.285, 0.6876, 1.273, 0.6874, 1.283, 0.651, 1.384, 0.6512, 1.394, 0.6876, 1.382, 0.6878, 1.382, 0.6513, 1.383, 0.651, 1.394, 0.6874, 1.382, 0.6876, 1.382, 0.651, 1.394, 0.5833, 1.384, 0.6197, 1.382, 0.6197, 1.382, 0.5832, 1.394, 0.5831, 1.383, 0.6195, 1.382, 0.6194, 1.382, 0.5829, 0.6661, 0.5288, 0.6664, 0.7247, 0.6402, 0.7247, 0.64, 0.5288])
me_cube_001.materials.append(mat_material)
me_cube_001.update()

# ---- objects
ob_fm_006_ironcast_og = bpy.data.objects.new('FM-006-IronCast-OG', me_cube)
ob_sun = bpy.data.objects.new('Sun', light_sun)
ob_fm_006_ironcast_filled = bpy.data.objects.new('FM-006-IronCast-Filled', me_cube_002)
ob_fm_006_ironcast = bpy.data.objects.new('FM-006-IronCast', me_cube_001)

# ---- transforms, parenting, visibility, modifiers, constraints
ob_fm_006_ironcast_og.location = (0.0, 2.0, 0.0)
ob_fm_006_ironcast_og.scale = (0.5, 0.4, 0.1)
ob_sun.location = (0.0, 0.0, 1.395)
ob_fm_006_ironcast_filled.location = (0.0, 0.0, 0.0)
ob_fm_006_ironcast_filled.scale = (0.5, 0.4, 0.1)
ob_fm_006_ironcast.location = (0.0, 0.0, 0.0)
ob_fm_006_ironcast.scale = (0.5, 0.4, 0.1)

# ---- collection membership
col_collection.objects.link(ob_fm_006_ironcast_og)
col_collection.objects.link(ob_sun)
col_export.objects.link(ob_fm_006_ironcast_filled)
col_export.objects.link(ob_fm_006_ironcast)

# ---- scene / render settings (as saved in the file)
scene.frame_start = 1; scene.frame_end = 250; scene.frame_set(0)
scene.render.engine = 'BLENDER_EEVEE_NEXT'
bpy.context.view_layer.update()

# ---- added for rendering (the .blend has no active camera): camera
cam_auto = bpy.data.cameras.new('AutoCamera')
cam_auto.lens = 50.0
cam_auto.sensor_width = 36.0
cam_auto.clip_end = 1000.0
ob_auto_camera = bpy.data.objects.new('AutoCamera', cam_auto)
scene.collection.objects.link(ob_auto_camera)
ob_auto_camera.location = (2.75711, -2.30853, 2.30569)
ob_auto_camera.rotation_euler = (1.09748, -7.21219e-08, 0.694738)
scene.camera = ob_auto_camera
bpy.context.view_layer.update()
